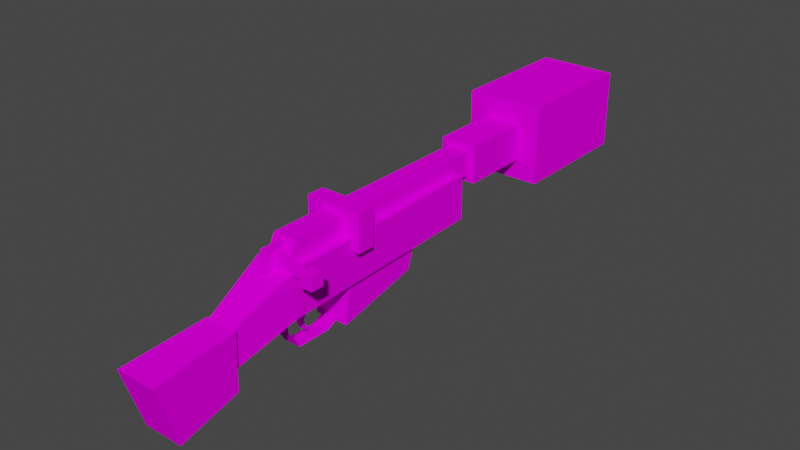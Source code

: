 # Source: jawa_ion.blend  (saved by Blender 2.80.75; exported with 4.5.12 LTS)
import bpy
from mathutils import Matrix  # noqa: F401  (used for matrix-valued properties, if any)

bpy.ops.wm.read_factory_settings(use_empty=True)
scene = bpy.context.scene
scene.name = 'Scene'

# ---- collections
col_collection = bpy.data.collections.new('Collection'); scene.collection.children.link(col_collection)

# ---- images (referenced by path relative to the original .blend; pixels are not part of the script)
import os
ASSET_DIR = os.environ.get("B2B_ASSET_DIR", "")  # directory of the original .blend (textures are referenced by path, not embedded)
HERE = os.path.dirname(os.path.abspath(__file__))  # packed textures are extracted next to this script under _unpacked/

def load_image(name, relpath, width, height, colorspace="sRGB"):
    """Load a texture the original file referenced (path relative to the .blend, or extracted next to this script)."""
    p = next((c for c in (os.path.join(HERE, relpath), os.path.join(ASSET_DIR, relpath)) if relpath and os.path.exists(c)), "")
    if p:
        img = bpy.data.images.load(p, check_existing=True)
        img.name = name
    else:  # same state as the original file: an image datablock whose file is absent (Cycles renders it pink)
        img = bpy.data.images.new(name, width, height)
        img.source = "FILE"
        img.filepath = "//" + (relpath or name)
    img.colorspace_settings.name = colorspace
    return img
img_dl44layout_png = load_image('dl44layout.png', 'dl44layout.png', 1024, 1024, 'sRGB')

# ---- materials (node trees are filled in below, after node groups)
mat_mat_diffuse_cutout = bpy.data.materials.new('MAT_DIFFUSE_CUTOUT')
mat_mat_diffuse_cutout.use_transparent_shadow = False
mat_mat_diffuse_cutout.diffuse_color = (0.0, 0.0, 0.0, 1.0)
mat_mat_diffuse_cutout.roughness = 1.0
mat_mat_diffuse_cutout.specular_intensity = 0.0

# ---- material node trees
mat_mat_diffuse_cutout.use_nodes = True; mat_mat_diffuse_cutout.node_tree.nodes.clear()
_N = mat_mat_diffuse_cutout.node_tree.nodes; _L = mat_mat_diffuse_cutout.node_tree.links
n0 = _N.new('ShaderNodeOutputMaterial'); n0.name = 'Material Output'; n0.location = (300, 300)
n1 = _N.new('ShaderNodeBsdfPrincipled'); n1.name = 'Principled BSDF'; n1.location = (10, 300)
n1.distribution = 'GGX'
n1.subsurface_method = 'BURLEY'
n1.inputs[2].default_value = 1.0
n1.inputs[3].default_value = 1.0
n1.inputs[13].default_value = 0.0
n1.inputs[27].default_value = (0.0, 0.0, 0.0, 1.0)
n1.inputs[28].default_value = 1.0
n2 = _N.new('ShaderNodeTexImage'); n2.name = 'Image Texture'; n2.location = (-300, 600)
n2.image = img_dl44layout_png
_L.new(n1.outputs[0], n0.inputs[0])
_L.new(n2.outputs[0], n1.inputs[0])
n0.is_active_output = True

# ---- world
world_world = bpy.data.worlds.new('World'); scene.world = world_world
world_world.use_nodes = True; world_world.node_tree.nodes.clear()
_N = world_world.node_tree.nodes; _L = world_world.node_tree.links
n0 = _N.new('ShaderNodeOutputWorld'); n0.name = 'World Output'; n0.location = (300, 300)
n1 = _N.new('ShaderNodeBackground'); n1.name = 'Background'; n1.location = (10, 300)
n1.inputs[0].default_value = (0.05088, 0.05088, 0.05088, 1.0)
_L.new(n1.outputs[0], n0.inputs[0])
n0.is_active_output = True
world_world.color = (0.05088, 0.05088, 0.05088)
world_world.use_sun_shadow = False
world_world.sun_shadow_jitter_overblur = 0.0

# ---- meshes
me_jawaionblastermodel = bpy.data.meshes.new('jawaIonBlasterModel')
me_jawaionblastermodel.from_pydata([(0.02067, -0.3009, 0.4327), (-0.02067, -0.2892, 0.5663), (-0.02067, -0.3009, 0.4327), (0.02067, -0.2892, 0.5663), (-0.02067, -0.1255, 0.5663), (0.02067, -0.1255, 0.5663), (-0.02067, -0.1299, 0.4327), (0.02067, -0.1299, 0.4327), (0.1186, 0.2163, -0.1011), (-0.1186, 0.2608, 0.1861), (-0.1186, 0.2163, -0.1011), (0.1186, 0.2608, 0.1861), (-0.1186, 0.8427, 0.2056), (0.1186, 0.8427, 0.2056), (-0.1186, 0.7843, 0.02685), (0.1186, 0.7843, 0.02685), (0.1455, -0.1961, 0.4537), (-0.1455, 1.282, 0.4913), (-0.1455, -0.1961, 0.4537), (0.1455, 1.282, 0.4913), (-0.1455, 1.282, 0.1903), (0.1455, 1.282, 0.1903), (-0.1455, -0.1961, 0.1527), (0.1455, -0.1961, 0.1527), (-0.08761, -0.64, 0.007574), (0.08761, -0.6399, 0.2535), (0.08761, -0.64, 0.007574), (-0.08761, -0.6399, 0.2535), (0.313, -0.2479, 0.405), (0.2227, -0.2479, 0.4953), (0.2227, -0.2479, 0.405), (0.313, -0.2479, 0.4953), (0.2227, -0.1576, 0.4953), (0.313, -0.1576, 0.4953), (0.2227, -0.1576, 0.405), (0.313, -0.1576, 0.405), (0.009348, -0.2229, 0.4584), (0.2256, -0.2229, 0.4762), (0.009348, -0.2229, 0.5471), (0.009348, -0.1813, 0.5471), (0.2256, -0.1813, 0.4762), (0.009348, -0.1813, 0.4584), (0.2256, -0.1813, 0.429), (0.2256, -0.2229, 0.429), (0.01439, -0.01429, 0.09046), (-0.01439, -0.002105, 0.1681), (-0.01439, -0.01429, 0.09046), (0.01439, -0.002105, 0.1681), (-0.01439, 0.06419, 0.1681), (0.01439, 0.06419, 0.1681), (-0.01439, 0.01462, 0.07908), (0.01439, 0.01137, -0.0826), (-0.01439, -0.03867, -0.04117), (-0.01439, 0.01137, -0.0826), (0.01439, 0.01462, 0.07908), (-0.01439, -0.026, 0.003521), (0.01439, -0.026, 0.003521), (0.01439, -0.05492, 0.003521), (-0.01439, -0.05492, 0.003521), (0.01439, -0.03867, -0.04117), (0.08099, -0.206, 0.4255), (-0.08099, -0.1266, 0.5875), (-0.08099, -0.206, 0.4255), (0.08099, -0.1266, 0.5875), (-0.08099, 1.428, 0.5875), (0.2075, 1.98, 0.714), (-0.2075, 1.98, 0.299), (-0.2075, 1.98, 0.714), (0.08099, 1.428, 0.4255), (-0.08099, 1.428, 0.4255), (0.08099, 1.428, 0.5875), (-0.1271, 1.428, 0.6336), (0.1271, 1.428, 0.6336), (0.1271, 1.428, 0.3794), (-0.1271, 1.428, 0.3794), (-0.1271, 1.926, 0.6336), (0.1271, 1.926, 0.6336), (0.1271, 1.926, 0.3794), (-0.1271, 1.926, 0.3794), (-0.2677, 1.926, 0.7742), (0.2677, 1.926, 0.7742), (0.2677, 1.926, 0.2388), (-0.2677, 1.926, 0.2388), (-0.2677, 2.83, 0.7742), (0.2677, 2.83, 0.7742), (0.2677, 2.83, 0.2388), (-0.2677, 2.83, 0.2388), (0.1932, 0.2572, 0.3785), (-0.1932, 0.2572, 0.635), (-0.1932, 0.2572, 0.3785), (0.1932, 0.2572, 0.635), (-0.1932, 0.3798, 0.635), (0.1932, 0.3798, 0.635), (-0.1932, 0.3798, 0.3785), (0.1932, 0.3798, 0.3785), (0.05817, -0.1918, 0.1611), (-0.05817, -0.1918, 0.02534), (-0.05817, -0.1918, 0.1611), (0.05817, -0.1918, 0.02534), (-0.05817, -0.1102, -0.1119), (0.05817, -0.1102, -0.1119), (-0.05817, 0.1267, -0.1119), (0.05817, 0.1267, -0.1119), (-0.05817, 0.2316, -0.0614), (0.1361, -1.057, -0.2004), (-0.1361, -1.187, 0.2184), (-0.1361, -1.057, -0.2004), (0.1361, -1.187, 0.2184), (-0.1125, -0.6133, 0.26), (0.1125, -0.6133, 0.26), (-0.1125, -0.6271, -0.1145), (0.1125, -0.6271, -0.1145), (-0.2075, 2.83, 0.714), (0.2075, 2.83, 0.299), (0.2075, 2.83, 0.714), (-0.2075, 2.83, 0.299), (0.2075, 1.98, 0.299), (0.05817, 0.2316, -0.0614)], [], [(3, 5, 4, 1), (5, 7, 6, 4), (7, 0, 2, 6), (114, 65, 67, 112), (6, 2, 1, 4), (18, 27, 25, 16), (11, 13, 12, 9), (13, 15, 14, 12), (15, 8, 10, 14), (104, 107, 105, 106), (22, 24, 27, 18), (15, 13, 11, 8), (19, 21, 20, 17), (21, 23, 22, 20), (100, 102, 101, 99), (107, 109, 108, 105), (21, 19, 16, 23), (111, 109, 107, 104), (55, 53, 52, 58), (23, 26, 24, 22), (23, 16, 25, 26), (28, 31, 29, 30), (31, 33, 32, 29), (90, 92, 91, 88), (35, 28, 30, 34), (87, 90, 88, 89), (82, 86, 85, 81), (80, 84, 83, 79), (40, 42, 41, 39), (71, 75, 78, 74), (68, 70, 63, 60), (42, 40, 37, 43), (36, 38, 39, 41), (74, 78, 77, 73), (98, 100, 99, 96), (49, 54, 50, 48), (51, 59, 52, 53), (72, 76, 75, 71), (44, 57, 56, 54), (54, 49, 47, 44), (63, 70, 64, 61), (46, 50, 55, 58), (60, 63, 61, 62), (14, 10, 9, 12), (44, 47, 45, 46), (69, 74, 73, 68), (113, 116, 65, 114), (56, 57, 59, 51), (56, 51, 53, 55), (46, 58, 57, 44), (54, 56, 55, 50), (65, 116, 66, 67), (69, 62, 61, 64), (50, 46, 45, 48), (76, 80, 79, 75), (69, 64, 71, 74), (84, 85, 113, 114), (84, 114, 112, 83), (115, 66, 116, 113), (47, 49, 48, 45), (73, 77, 76, 72), (42, 43, 36, 41), (78, 82, 81, 77), (68, 73, 72, 70), (78, 75, 79, 82), (86, 115, 113, 85), (37, 40, 39, 38), (79, 83, 86, 82), (30, 29, 32, 34), (112, 67, 66, 115), (35, 33, 31, 28), (33, 35, 34, 32), (25, 27, 24, 26), (92, 94, 93, 91), (94, 87, 89, 93), (94, 92, 90, 87), (89, 88, 91, 93), (58, 52, 59, 57), (95, 98, 96, 97), (16, 19, 17, 18), (102, 117, 103, 101), (111, 104, 106, 110), (8, 11, 9, 10), (7, 5, 3, 0), (110, 106, 105, 108), (36, 43, 37, 38), (83, 112, 115, 86), (77, 81, 80, 76), (70, 72, 71, 64), (109, 111, 110, 108), (81, 85, 84, 80), (68, 60, 62, 69), (20, 22, 18, 17), (0, 3, 1, 2)])
me_jawaionblastermodel.polygons.foreach_set('use_smooth', [True] * 94)
_k = set([(0, 2), (0, 3), (0, 7), (1, 2), (1, 3), (1, 4), (2, 6), (3, 5), (4, 5), (4, 6), (5, 7), (6, 7), (8, 10), (8, 11), (8, 15), (9, 10), (9, 11), (9, 12), (10, 14), (11, 13), (12, 13), (12, 14), (13, 15), (14, 15), (16, 18), (16, 19), (16, 23), (16, 25), (17, 18), (17, 19), (17, 20), (18, 22), (18, 27), (19, 21), (20, 21), (20, 22), (21, 23), (22, 23), (22, 24), (23, 26), (24, 26), (24, 27), (25, 26), (25, 27), (28, 30), (28, 31), (28, 35), (29, 30), (29, 31), (29, 32), (30, 34), (31, 33), (32, 33), (32, 34), (33, 35), (34, 35), (36, 38), (36, 41), (36, 43), (37, 38), (37, 40), (37, 43), (38, 39), (39, 40), (39, 41), (40, 42), (41, 42), (42, 43), (44, 46), (44, 47), (44, 57), (45, 46), (45, 47), (45, 48), (46, 58), (47, 49), (48, 49), (48, 50), (49, 54), (50, 54), (50, 55), (51, 53), (51, 56), (51, 59), (52, 53), (52, 58), (52, 59), (53, 55), (54, 56), (55, 56), (57, 58), (57, 59), (60, 62), (60, 63), (60, 68), (61, 62), (61, 63), (61, 64), (62, 69), (63, 70), (64, 69), (64, 70), (65, 67), (65, 114), (65, 116), (66, 67), (66, 115), (66, 116), (67, 112), (68, 69), (68, 70), (71, 72), (71, 74), (71, 75), (72, 73), (72, 76), (73, 74), (73, 77), (74, 78), (75, 76), (75, 78), (76, 77), (77, 78), (79, 80), (79, 82), (79, 83), (80, 81), (80, 84), (81, 82), (81, 85), (82, 86), (83, 84), (83, 86), (84, 85), (85, 86), (87, 89), (87, 90), (87, 94), (88, 89), (88, 90), (88, 91), (89, 93), (90, 92), (91, 92), (91, 93), (92, 94), (93, 94), (95, 97), (95, 98), (96, 97), (96, 98), (96, 99), (98, 100), (99, 100), (99, 101), (100, 102), (101, 102), (101, 103), (102, 117), (103, 117), (104, 106), (104, 107), (104, 111), (105, 106), (105, 107), (105, 108), (106, 110), (107, 109), (108, 109), (108, 110), (109, 111), (110, 111), (112, 114), (112, 115), (113, 114), (113, 115), (113, 116)])
me_jawaionblastermodel.attributes.new('sharp_edge', 'BOOLEAN', 'EDGE').data.foreach_set('value', [ (min(e.vertices), max(e.vertices)) in _k for e in me_jawaionblastermodel.edges])
_uv = me_jawaionblastermodel.uv_layers.new(name='UVMap')
_uv.uv.foreach_set('vector', [0.1192, 0.7266, 0.1435, 0.7266, 0.1435, 0.7343, 0.1192, 0.7343, 0.179, 0.6952, 0.179, 0.6952, 0.179, 0.6952, 0.179, 0.6952, 0.06265, 0.7267, 0.0873, 0.7267, 0.0873, 0.7344, 0.06265, 0.7344, 0.7734, 0.7656, 0.8827, 0.7656, 0.8827, 0.8281, 0.7734, 0.8281, 0.1427, 0.7578, 0.1174, 0.7578, 0.1191, 0.738, 0.1434, 0.738, 0.3745, 0.4607, 0.3133, 0.453, 0.3133, 0.4295, 0.3745, 0.4217, 0.179, 0.6952, 0.179, 0.6952, 0.179, 0.6952, 0.179, 0.6952, 0.5938, 0.3985, 0.5682, 0.3985, 0.5682, 0.3673, 0.5938, 0.3673, 0.554, 0.3984, 0.4737, 0.3984, 0.4737, 0.3673, 0.554, 0.3673, 0.1716, 0.5383, 0.1095, 0.5383, 0.1095, 0.5011, 0.1716, 0.5011, 0.3747, 0.5053, 0.313, 0.5257, 0.313, 0.4911, 0.3747, 0.4629, 0.5539, 0.4198, 0.5622, 0.4451, 0.4799, 0.4424, 0.4736, 0.4017, 0.6099, 0.6639, 0.6099, 0.617, 0.6567, 0.617, 0.6567, 0.6639, 0.6013, 0.6094, 0.3911, 0.6094, 0.3911, 0.5701, 0.6013, 0.5701, 0.3437, 0.3281, 0.375, 0.3281, 0.375, 0.3436, 0.3437, 0.3436, 0.102, 0.5383, 0.03138, 0.5351, 0.03138, 0.5044, 0.102, 0.5011, 0.6013, 0.6171, 0.6013, 0.6601, 0.3911, 0.6547, 0.3911, 0.6117, 0.2361, 0.5572, 0.238, 0.6083, 0.1596, 0.6026, 0.1774, 0.5455, 0.3701, 0.3712, 0.3657, 0.361, 0.3716, 0.3659, 0.3735, 0.3712, 0.3747, 0.5702, 0.3129, 0.5624, 0.3129, 0.5389, 0.3747, 0.5311, 0.3747, 0.5962, 0.3747, 0.6386, 0.313, 0.6104, 0.313, 0.5757, 0.04687, 0.6249, 0.04687, 0.6406, 0.0312, 0.6406, 0.0312, 0.6249, 0.04687, 0.6406, 0.06248, 0.6406, 0.06248, 0.6562, 0.04687, 0.6562, 0.2579, 0.8204, 0.2734, 0.8204, 0.2734, 0.8751, 0.2579, 0.8751, 0.06248, 0.6875, 0.04687, 0.6875, 0.04687, 0.6719, 0.06248, 0.6719, 0.2579, 0.7813, 0.2579, 0.8204, 0.2036, 0.8204, 0.2036, 0.7813, 0.6407, 0.9062, 0.7579, 0.9062, 0.7579, 0.9765, 0.6407, 0.9765, 0.6407, 0.7655, 0.7579, 0.7655, 0.7579, 0.8358, 0.6407, 0.8358, 0.1224, 0.6562, 0.1292, 0.6562, 0.1249, 0.6873, 0.1122, 0.6873, 0.469, 0.7734, 0.5469, 0.7734, 0.5469, 0.8124, 0.469, 0.8124, 0.4142, 0.6952, 0.4142, 0.7187, 0.1904, 0.7187, 0.179, 0.6952, 0.179, 0.6952, 0.179, 0.6952, 0.179, 0.6952, 0.179, 0.6952, 0.179, 0.6952, 0.179, 0.6952, 0.179, 0.6952, 0.179, 0.6952, 0.469, 0.8124, 0.5469, 0.8124, 0.5469, 0.8516, 0.469, 0.8516, 0.3281, 0.3281, 0.3437, 0.3281, 0.3437, 0.3436, 0.3281, 0.3436, 0.3516, 0.3906, 0.3516, 0.3798, 0.3593, 0.3798, 0.3593, 0.3906, 0.336, 0.3595, 0.336, 0.3661, 0.3282, 0.3661, 0.3282, 0.3595, 0.469, 0.7344, 0.5469, 0.7344, 0.5469, 0.7734, 0.469, 0.7734, 0.3422, 0.3815, 0.3374, 0.3712, 0.3409, 0.3712, 0.3457, 0.3801, 0.3457, 0.3801, 0.3515, 0.3906, 0.3437, 0.3906, 0.3422, 0.3815, 0.1904, 0.7187, 0.4142, 0.7187, 0.4142, 0.7422, 0.1904, 0.7422, 0.3687, 0.3815, 0.3653, 0.3801, 0.3701, 0.3712, 0.3735, 0.3712, 0.1643, 0.7187, 0.1876, 0.7187, 0.1876, 0.742, 0.1643, 0.742, 0.5539, 0.3459, 0.4736, 0.364, 0.4799, 0.3234, 0.5622, 0.3206, 0.336, 0.3815, 0.336, 0.3907, 0.3282, 0.3907, 0.3282, 0.3815, 0.4368, 0.7024, 0.4297, 0.6953, 0.469, 0.6953, 0.4616, 0.7024, 0.7734, 0.703, 0.8827, 0.703, 0.8827, 0.7656, 0.7734, 0.7656, 0.3409, 0.3712, 0.3374, 0.3712, 0.3394, 0.3659, 0.3453, 0.361, 0.3516, 0.3715, 0.3516, 0.3603, 0.3593, 0.3603, 0.3593, 0.3715, 0.3282, 0.3815, 0.3282, 0.3707, 0.336, 0.3707, 0.336, 0.3815, 0.3516, 0.3798, 0.3516, 0.3715, 0.3593, 0.3715, 0.3593, 0.3798, 0.9455, 0.8281, 0.9455, 0.8907, 0.8827, 0.8907, 0.8827, 0.8281, 0.4142, 0.7655, 0.1791, 0.7655, 0.1904, 0.7422, 0.4142, 0.7422, 0.3653, 0.3801, 0.3687, 0.3815, 0.3673, 0.3906, 0.3595, 0.3906, 0.6221, 0.7469, 0.6407, 0.7655, 0.5703, 0.7655, 0.5888, 0.7469, 0.4368, 0.7024, 0.4368, 0.7273, 0.4297, 0.7344, 0.4297, 0.6953, 0.8282, 0.9765, 0.7579, 0.9765, 0.7659, 0.9685, 0.8203, 0.9685, 0.8282, 0.9765, 0.8203, 0.9685, 0.8203, 0.9141, 0.8282, 0.9062, 0.7734, 0.6408, 0.8827, 0.6408, 0.8827, 0.703, 0.7734, 0.703, 0.179, 0.6952, 0.179, 0.6952, 0.179, 0.6952, 0.179, 0.6952, 0.469, 0.6953, 0.5469, 0.6953, 0.5469, 0.7344, 0.469, 0.7344, 0.1329, 0.6561, 0.1407, 0.6561, 0.1407, 0.6874, 0.1329, 0.6874, 0.5888, 0.7136, 0.5703, 0.6952, 0.6407, 0.6952, 0.6221, 0.7136, 0.4616, 0.7024, 0.469, 0.6953, 0.469, 0.7344, 0.4616, 0.7273, 0.5888, 0.7136, 0.5888, 0.7469, 0.5703, 0.7655, 0.5703, 0.6952, 0.7579, 0.9062, 0.7659, 0.9141, 0.7659, 0.9685, 0.7579, 0.9765, 0.1017, 0.6563, 0.1093, 0.6563, 0.1093, 0.6873, 0.1017, 0.6873, 0.6407, 0.8358, 0.7579, 0.8358, 0.7579, 0.9062, 0.6407, 0.9062, 0.04687, 0.6719, 0.04687, 0.6562, 0.06248, 0.6562, 0.06248, 0.6719, 0.7734, 0.8281, 0.8827, 0.8281, 0.8827, 0.8907, 0.7734, 0.8907, 0.06248, 0.6249, 0.06248, 0.6406, 0.04687, 0.6406, 0.04687, 0.6249, 0.06248, 0.6406, 0.06248, 0.6249, 0.07815, 0.6249, 0.07815, 0.6406, 0.179, 0.6952, 0.179, 0.6952, 0.179, 0.6952, 0.179, 0.6952, 0.3125, 0.9686, 0.2734, 0.9686, 0.2734, 0.914, 0.3125, 0.914, 0.2734, 0.9686, 0.2579, 0.9686, 0.2579, 0.914, 0.2734, 0.914, 0.2734, 0.7813, 0.2734, 0.8204, 0.2579, 0.8204, 0.2579, 0.7813, 0.2579, 0.914, 0.2579, 0.8751, 0.2734, 0.8751, 0.2734, 0.914, 0.3282, 0.3707, 0.3282, 0.3661, 0.336, 0.3661, 0.336, 0.3707, 0.3126, 0.3281, 0.3281, 0.3281, 0.3281, 0.3436, 0.3126, 0.3436, 0.391, 0.4767, 0.6012, 0.4767, 0.6012, 0.5158, 0.391, 0.5158, 0.375, 0.3281, 0.3905, 0.3281, 0.3905, 0.3436, 0.375, 0.3436, 0.2358, 0.5349, 0.1773, 0.5383, 0.1773, 0.5011, 0.2358, 0.5044, 0.4657, 0.3983, 0.4245, 0.3983, 0.4245, 0.3671, 0.4657, 0.3671, 0.1427, 0.703, 0.1434, 0.7227, 0.1192, 0.7227, 0.1174, 0.703, 0.2361, 0.4819, 0.1774, 0.4936, 0.1596, 0.4364, 0.238, 0.4307, 0.08596, 0.6874, 0.08174, 0.6563, 0.08853, 0.6563, 0.09872, 0.6874, 0.8282, 0.9062, 0.8203, 0.9141, 0.7659, 0.9141, 0.7579, 0.9062, 0.6221, 0.7136, 0.6407, 0.6952, 0.6407, 0.7655, 0.6221, 0.7469, 0.4616, 0.7273, 0.469, 0.7344, 0.4297, 0.7344, 0.4368, 0.7273, 0.2945, 0.5346, 0.2444, 0.5346, 0.2444, 0.5045, 0.2945, 0.5045, 0.6407, 0.6952, 0.7579, 0.6952, 0.7579, 0.7655, 0.6407, 0.7655, 0.179, 0.6952, 0.179, 0.6952, 0.179, 0.6952, 0.179, 0.6952, 0.6014, 0.5621, 0.3912, 0.5675, 0.3912, 0.5245, 0.6014, 0.5191, 0.09396, 0.7266, 0.1133, 0.7266, 0.1133, 0.7343, 0.09396, 0.7343])
me_jawaionblastermodel.materials.append(mat_mat_diffuse_cutout)
me_jawaionblastermodel.use_remesh_preserve_volume = False
me_jawaionblastermodel.use_remesh_preserve_attributes = False
me_jawaionblastermodel.use_mirror_vertex_groups = False
me_jawaionblastermodel.update()
me_jawaionblastermodel.normals_split_custom_set([tuple(v) for v in zip(*[iter([0.0, 0.0, 1.0, 0.0, 0.0, 1.0, 0.0, 0.0, 1.0, 0.0, 0.0, 1.0, -3.37e-07, 0.9995, -0.0328, -3.37e-07, 0.9995, -0.0328, -3.37e-07, 0.9995, -0.0328, -3.37e-07, 0.9995, -0.0328, 0.0, 0.0, -1.0, 0.0, 0.0, -1.0, 0.0, 0.0, -1.0, 0.0, 0.0, -1.0, -1.691e-07, -1.263e-06, -1.0, -1.691e-07, -1.263e-06, -1.0, -1.691e-07, -1.263e-06, -1.0, -1.691e-07, -1.263e-06, -1.0, -1.0, -3.332e-07, -1.16e-09, -1.0, -3.332e-07, -1.16e-09, -1.0, -3.332e-07, -1.16e-09, -1.0, -3.332e-07, -1.16e-09, 1.313e-07, -0.4112, 0.9115, 1.313e-07, -0.4112, 0.9115, 1.313e-07, -0.4112, 0.9115, 1.313e-07, -0.4112, 0.9115, 1.079e-07, -0.03343, 0.9994, 1.079e-07, -0.03343, 0.9994, 1.079e-07, -0.03343, 0.9994, 1.079e-07, -0.03343, 0.9994, -3.551e-07, 0.9506, -0.3106, -3.551e-07, 0.9506, -0.3106, -3.551e-07, 0.9506, -0.3106, -3.551e-07, 0.9506, -0.3106, -8.095e-08, 0.2197, -0.9756, -8.095e-08, 0.2197, -0.9756, -8.095e-08, 0.2197, -0.9756, -8.095e-08, 0.2197, -0.9756, 0.0, -0.9549, -0.297, 0.0, -0.9549, -0.297, 0.0, -0.9549, -0.297, 0.0, -0.9549, -0.297, -0.9916, -0.1293, 3.261e-05, -0.9916, -0.1293, 3.261e-05, -0.9916, -0.1293, 3.261e-05, -0.9916, -0.1293, 3.261e-05, 1.0, 3.435e-07, 7.194e-09, 1.0, 3.435e-07, 7.194e-09, 1.0, 3.435e-07, 7.194e-09, 1.0, 3.435e-07, 7.194e-09, -2.049e-07, 1.0, 0.0, -2.049e-07, 1.0, 0.0, -2.049e-07, 1.0, 0.0, -2.049e-07, 1.0, 0.0, 0.0, 0.02544, -0.9997, 0.0, 0.02544, -0.9997, 0.0, 0.02544, -0.9997, 0.0, 0.02544, -0.9997, -6.758e-08, 6.29e-08, 1.0, -6.758e-08, 6.29e-08, 1.0, -6.758e-08, 6.29e-08, 1.0, -6.758e-08, 6.29e-08, 1.0, 0.0, -0.07224, 0.9974, 0.0, -0.07224, 0.9974, 0.0, -0.07224, 0.9974, 0.0, -0.07224, 0.9974, 1.0, 3.183e-07, -6.39e-14, 1.0, 3.183e-07, -6.39e-14, 1.0, 3.183e-07, -6.39e-14, 1.0, 3.183e-07, -6.39e-14, 0.9989, 0.04615, 0.006772, 0.9989, 0.04615, 0.006772, 0.9989, 0.04615, 0.006772, 0.9989, 0.04615, 0.006772, -1.0, -3.266e-07, -4.253e-09, -1.0, -3.446e-07, -9.208e-09, -1.0, -3.446e-07, -9.208e-09, -1.0, -3.276e-07, -4.536e-09, -3.422e-08, 0.3107, -0.9505, -3.422e-08, 0.3107, -0.9505, -3.422e-08, 0.3107, -0.9505, -3.422e-08, 0.3107, -0.9505, 0.9916, -0.1293, 3.263e-05, 0.9916, -0.1293, 3.263e-05, 0.9916, -0.1293, 3.263e-05, 0.9916, -0.1293, 3.263e-05, 3.301e-07, -1.0, 0.0, 3.301e-07, -1.0, 0.0, 3.301e-07, -1.0, 0.0, 3.301e-07, -1.0, 0.0, 0.0, 0.0, 1.0, 0.0, 0.0, 1.0, 0.0, 0.0, 1.0, 0.0, 0.0, 1.0, 0.0, 0.0, 1.0, 0.0, 0.0, 1.0, 0.0, 0.0, 1.0, 0.0, 0.0, 1.0, 0.0, 0.0, -1.0, 0.0, 0.0, -1.0, 0.0, 0.0, -1.0, 0.0, 0.0, -1.0, 3.471e-07, -1.0, 1.503e-07, 3.471e-07, -1.0, 1.503e-07, 3.471e-07, -1.0, 1.503e-07, 3.471e-07, -1.0, 1.503e-07, 0.0, -1.137e-06, -1.0, 0.0, -1.137e-06, -1.0, 0.0, -1.137e-06, -1.0, 0.0, -1.137e-06, -1.0, -1.231e-07, 1.186e-06, 1.0, -1.231e-07, 1.186e-06, 1.0, -1.231e-07, 1.186e-06, 1.0, -1.231e-07, 1.186e-06, 1.0, -2.756e-07, 1.0, 0.0, -2.756e-07, 1.0, 0.0, -2.756e-07, 1.0, 0.0, -2.756e-07, 1.0, 0.0, -1.0, -3.237e-07, 0.0, -1.0, -3.237e-07, 0.0, -1.0, -3.237e-07, 0.0, -1.0, -3.237e-07, 0.0, 1.0, 3.209e-07, -1.063e-08, 1.0, 3.209e-07, -1.063e-08, 1.0, 3.209e-07, -1.063e-08, 1.0, 3.209e-07, -1.063e-08, 1.0, 4.747e-07, 0.0, 1.0, 4.747e-07, 0.0, 1.0, 4.747e-07, 0.0, 1.0, 4.747e-07, 0.0, -1.0, -3.473e-07, 0.0, -1.0, -3.473e-07, 0.0, -1.0, -3.473e-07, 0.0, -1.0, -3.473e-07, 0.0, 0.0, -5.995e-08, -1.0, 0.0, -5.995e-08, -1.0, 0.0, -5.995e-08, -1.0, 0.0, -5.995e-08, -1.0, -2.507e-07, 0.8596, 0.5109, -2.507e-07, 0.8596, 0.5109, -2.507e-07, 0.8596, 0.5109, -2.507e-07, 0.8596, 0.5109, -1.587e-07, 0.8738, -0.4864, -1.587e-07, 0.8738, -0.4864, -1.587e-07, 0.8738, -0.4864, -1.587e-07, 0.8738, -0.4864, 2.49e-07, -0.6378, -0.7702, 2.49e-07, -0.6378, -0.7702, 2.49e-07, -0.6378, -0.7702, 2.49e-07, -0.6378, -0.7702, 0.0, 0.0, 1.0, 0.0, 0.0, 1.0, 0.0, 0.0, 1.0, 0.0, 0.0, 1.0, 1.0, 3.269e-07, -1.365e-09, 1.0, 3.456e-07, 4.536e-09, 1.0, 3.44e-07, 4.253e-09, 1.0, 3.273e-07, -1.394e-09, 1.0, 3.273e-07, -1.394e-09, 1.0, 3.371e-07, -2.155e-09, 1.0, 3.371e-07, -2.155e-09, 1.0, 3.269e-07, -1.365e-09, 0.0, 3.833e-08, 1.0, 0.0, 3.833e-08, 1.0, 0.0, 3.833e-08, 1.0, 0.0, 3.833e-08, 1.0, -1.0, -3.238e-07, 1.365e-09, -1.0, -3.243e-07, 1.394e-09, -1.0, -3.266e-07, -4.253e-09, -1.0, -3.276e-07, -4.536e-09, 2.549e-07, -0.8978, 0.4403, 2.549e-07, -0.8978, 0.4403, 2.549e-07, -0.8978, 0.4403, 2.549e-07, -0.8978, 0.4403, -1.0, -2.97e-07, -7.194e-09, -1.0, -2.97e-07, -7.194e-09, -1.0, -2.97e-07, -7.194e-09, -1.0, -2.97e-07, -7.194e-09, 3.601e-07, -0.9879, 0.155, 3.601e-07, -0.9879, 0.155, 3.601e-07, -0.9879, 0.155, 3.601e-07, -0.9879, 0.155, 0.0, -1.0, 0.0, 0.0, -1.0, 0.0, 6.46e-07, -1.0, 3.88e-07, 6.46e-07, -1.0, 3.88e-07, -1.0, -3.195e-07, 0.0, -1.0, -3.195e-07, 0.0, -1.0, -3.195e-07, 0.0, -1.0, -3.195e-07, 0.0, 1.0, 3.44e-07, 4.253e-09, 1.0, 3.456e-07, 4.536e-09, 1.0, 3.734e-07, 9.208e-09, 1.0, 3.734e-07, 9.208e-09, -3.016e-07, 0.9173, 0.3981, -3.016e-07, 0.9173, 0.3981, -3.016e-07, 0.9173, 0.3981, -3.016e-07, 0.9173, 0.3981, 2.529e-07, -0.906, 0.4234, 2.529e-07, -0.906, 0.4234, 2.529e-07, -0.906, 0.4234, 2.529e-07, -0.906, 0.4234, -2.829e-07, 0.8808, -0.4735, -2.829e-07, 0.8808, -0.4735, -2.829e-07, 0.8808, -0.4735, -2.829e-07, 0.8808, -0.4735, -2.872e-07, 1.0, 0.0, -2.872e-07, 1.0, 0.0, -2.872e-07, 1.0, 0.0, -2.872e-07, 1.0, 0.0, -1.0, -3.251e-07, 1.063e-08, -1.0, -3.251e-07, 1.063e-08, -1.0, -3.251e-07, 1.063e-08, -1.0, -3.251e-07, 1.063e-08, -1.0, -3.243e-07, 1.394e-09, -1.0, -3.238e-07, 1.365e-09, -1.0, -3.371e-07, 2.155e-09, -1.0, -3.371e-07, 2.155e-09, 3.754e-06, -1.0, 2.953e-06, 3.754e-06, -1.0, 2.953e-06, -3.029e-06, -1.0, 2.953e-06, -3.029e-06, -1.0, 2.953e-06, 0.0, -1.0, 0.0, 1.432e-07, -1.0, 1.552e-06, 1.432e-07, -1.0, 1.552e-06, 0.0, -1.0, 0.0, -1.115e-06, 1.0, -1.302e-06, -9.898e-07, 1.0, 7.81e-07, -9.898e-07, 1.0, 7.81e-07, -1.115e-06, 1.0, -1.302e-06, -1.115e-06, 1.0, -1.302e-06, -1.115e-06, 1.0, -1.302e-06, -1.254e-07, 1.0, -1.041e-06, -1.254e-07, 1.0, -1.041e-06, 0.0, 1.228e-06, 1.0, 0.0, 1.228e-06, 1.0, 0.0, 1.228e-06, 1.0, 0.0, 1.228e-06, 1.0, 4.881e-07, 0.0, 1.0, 4.881e-07, 0.0, 1.0, 4.881e-07, 0.0, 1.0, 4.881e-07, 0.0, 1.0, 1.0, 3.242e-07, 0.0, 1.0, 3.242e-07, 0.0, 1.0, 3.242e-07, 0.0, 1.0, 3.242e-07, 0.0, -0.1347, -5.135e-08, -0.9909, -0.1347, -5.135e-08, -0.9909, -0.1347, -5.135e-08, -0.9909, -0.1347, -5.135e-08, -0.9909, -3.029e-06, -1.0, -2.953e-06, -3.029e-06, -1.0, -2.953e-06, 3.754e-06, -1.0, -2.953e-06, 3.754e-06, -1.0, -2.953e-06, 6.46e-07, -1.0, 3.88e-07, 6.46e-07, -1.0, 3.88e-07, 7.892e-07, -1.0, 1.94e-06, 7.892e-07, -1.0, 1.94e-06, -3.029e-06, -1.0, -2.953e-06, -3.029e-06, -1.0, 2.953e-06, -3.029e-06, -1.0, 2.953e-06, -3.029e-06, -1.0, -2.953e-06, 0.0, 1.0, 1.041e-06, 0.0, 1.0, 1.041e-06, -9.898e-07, 1.0, 7.81e-07, -9.898e-07, 1.0, 7.81e-07, 0.3116, 9.849e-08, 0.9502, 0.3116, 9.849e-08, 0.9502, 0.3116, 9.849e-08, 0.9502, 0.3116, 9.849e-08, 0.9502, -1.0, -3.24e-07, 1.174e-13, -1.0, -3.24e-07, 1.174e-13, -1.0, -3.24e-07, 1.174e-13, -1.0, -3.24e-07, 1.174e-13, -1.0, -4.57e-07, 0.0, -1.0, -4.57e-07, 0.0, -1.0, -4.57e-07, 0.0, -1.0, -4.57e-07, 0.0, 1.0, 3.371e-07, 0.0, 1.0, 3.371e-07, 0.0, 1.0, 3.371e-07, 0.0, 1.0, 3.371e-07, 0.0, 1.0, 4.57e-07, 0.0, 1.0, 4.57e-07, 0.0, 1.0, 4.57e-07, 0.0, 1.0, 4.57e-07, 0.0, -3.301e-07, 1.0, 0.0, -3.301e-07, 1.0, 0.0, -3.301e-07, 1.0, 0.0, -3.301e-07, 1.0, 0.0, 1.701e-07, -1.0, 0.000561, 1.701e-07, -1.0, 0.000561, 1.701e-07, -1.0, 0.000561, 1.701e-07, -1.0, 0.000561, -3.471e-07, 1.0, -1.503e-07, -3.471e-07, 1.0, -1.503e-07, -3.471e-07, 1.0, -1.503e-07, -3.471e-07, 1.0, -1.503e-07, 0.0, -2.43e-07, -1.0, 0.0, -2.43e-07, -1.0, 0.0, -2.43e-07, -1.0, 0.0, -2.43e-07, -1.0, 1.0, 3.552e-07, 0.0, 1.0, 3.552e-07, 0.0, 1.0, 3.552e-07, 0.0, 1.0, 3.552e-07, 0.0, -1.0, -1.184e-07, 2.823e-14, -1.0, -1.184e-07, 2.823e-14, -1.0, -1.184e-07, 2.823e-14, -1.0, -1.184e-07, 2.823e-14, 2.977e-07, -0.9398, -0.3417, 2.977e-07, -0.9398, -0.3417, 2.977e-07, -0.9398, -0.3417, 2.977e-07, -0.9398, -0.3417, -3.202e-07, 1.0, -1.179e-07, -3.202e-07, 1.0, -1.179e-07, -3.202e-07, 1.0, -1.179e-07, -3.202e-07, 1.0, -1.179e-07, 0.0, -0.02543, 0.9997, 0.0, -0.02543, 0.9997, 0.0, -0.02543, 0.9997, 0.0, -0.02543, 0.9997, 1.376e-07, -0.4338, 0.901, 1.376e-07, -0.4338, 0.901, 1.376e-07, -0.4338, 0.901, 1.376e-07, -0.4338, 0.901, -6.836e-08, 0.196, -0.9806, -6.836e-08, 0.196, -0.9806, -6.836e-08, 0.196, -0.9806, -6.836e-08, 0.196, -0.9806, 3.43e-07, -0.9882, 0.1531, 3.43e-07, -0.9882, 0.1531, 3.43e-07, -0.9882, 0.1531, 3.43e-07, -0.9882, 0.1531, 1.0, 3.332e-07, 1.16e-09, 1.0, 3.332e-07, 1.16e-09, 1.0, 3.332e-07, 1.16e-09, 1.0, 3.332e-07, 1.16e-09, -0.9989, 0.04615, 0.006772, -0.9989, 0.04615, 0.006772, -0.9989, 0.04615, 0.006772, -0.9989, 0.04615, 0.006772, 2.756e-07, -1.0, 0.0, 2.756e-07, -1.0, 0.0, 2.756e-07, -1.0, 0.0, 2.756e-07, -1.0, 0.0, -1.254e-07, 1.0, -1.041e-06, -1.254e-07, 1.0, -1.041e-06, 0.0, 1.0, 1.041e-06, 0.0, 1.0, 1.041e-06, 3.754e-06, -1.0, -2.953e-06, 3.754e-06, -1.0, -2.953e-06, 3.754e-06, -1.0, 2.953e-06, 3.754e-06, -1.0, 2.953e-06, 7.892e-07, -1.0, 1.94e-06, 7.892e-07, -1.0, 1.94e-06, 1.432e-07, -1.0, 1.552e-06, 1.432e-07, -1.0, 1.552e-06, -3.977e-07, 0.9993, -0.03698, -3.977e-07, 0.9993, -0.03698, -3.977e-07, 0.9993, -0.03698, -3.977e-07, 0.9993, -0.03698, 1.0, 2.993e-07, 0.0, 1.0, 2.993e-07, 0.0, 1.0, 2.993e-07, 0.0, 1.0, 2.993e-07, 0.0, -2.251e-07, -3.647e-08, -1.0, -2.251e-07, -3.647e-08, -1.0, -2.251e-07, -3.647e-08, -1.0, -2.251e-07, -3.647e-08, -1.0, -1.0, -3.204e-07, 0.0, -1.0, -3.204e-07, 0.0, -1.0, -3.204e-07, 0.0, -1.0, -3.204e-07, 0.0, 3.359e-07, -0.9962, 0.08716, 3.359e-07, -0.9962, 0.08716, 3.359e-07, -0.9962, 0.08716, 3.359e-07, -0.9962, 0.08716])] * 3)])

# ---- objects
ob_jawaionblastermodel = bpy.data.objects.new('jawaIonBlasterModel', me_jawaionblastermodel)
ob_main_hand = bpy.data.objects.new('main_hand', None)
ob_muzzle_flash = bpy.data.objects.new('muzzle_flash', None)

# ---- transforms, parenting, visibility, modifiers, constraints
ob_jawaionblastermodel.location = (0.0, 0.0, 0.0)
ob_jawaionblastermodel.lineart.crease_threshold = 0.0
ob_main_hand.location = (0.0, 0.0, 0.0)
ob_main_hand.empty_display_type = 'ARROWS'
ob_main_hand.lineart.crease_threshold = 0.0
ob_muzzle_flash.location = (-6.407e-07, 1.98, 0.5065)
ob_muzzle_flash.empty_display_type = 'ARROWS'
ob_muzzle_flash.lineart.crease_threshold = 0.0

# ---- collection membership
col_collection.objects.link(ob_jawaionblastermodel)
col_collection.objects.link(ob_main_hand)
col_collection.objects.link(ob_muzzle_flash)

# ---- scene / render settings (as saved in the file)
scene.frame_start = 1; scene.frame_end = 250; scene.frame_set(1)
scene.render.engine = 'BLENDER_EEVEE_NEXT'
scene.cycles.use_denoising = False
scene.cycles.samples = 128
scene.cycles.sampling_pattern = 'TABULATED_SOBOL'
scene.cycles.use_adaptive_sampling = False
scene.cycles.use_light_tree = False
scene.view_settings.view_transform = 'Filmic'
bpy.context.view_layer.update()

# ---- added for rendering (the .blend has no active camera and no usable light): camera, sun
cam_auto = bpy.data.cameras.new('AutoCamera')
cam_auto.lens = 50.0
cam_auto.sensor_width = 36.0
cam_auto.clip_end = 1000.0
ob_auto_camera = bpy.data.objects.new('AutoCamera', cam_auto)
scene.collection.objects.link(ob_auto_camera)
ob_auto_camera.location = (3.88471, -3.81323, 3.37657)
ob_auto_camera.rotation_euler = (1.09748, -7.21219e-08, 0.694738)
scene.camera = ob_auto_camera
light_auto_sun = bpy.data.lights.new('AutoSun', 'SUN')
light_auto_sun.energy = 3.0
light_auto_sun.angle = 0.0523599
ob_auto_sun = bpy.data.objects.new('AutoSun', light_auto_sun)
scene.collection.objects.link(ob_auto_sun)
ob_auto_sun.rotation_euler = (0.872665, 0.174533, 0.523599)
bpy.context.view_layer.update()
